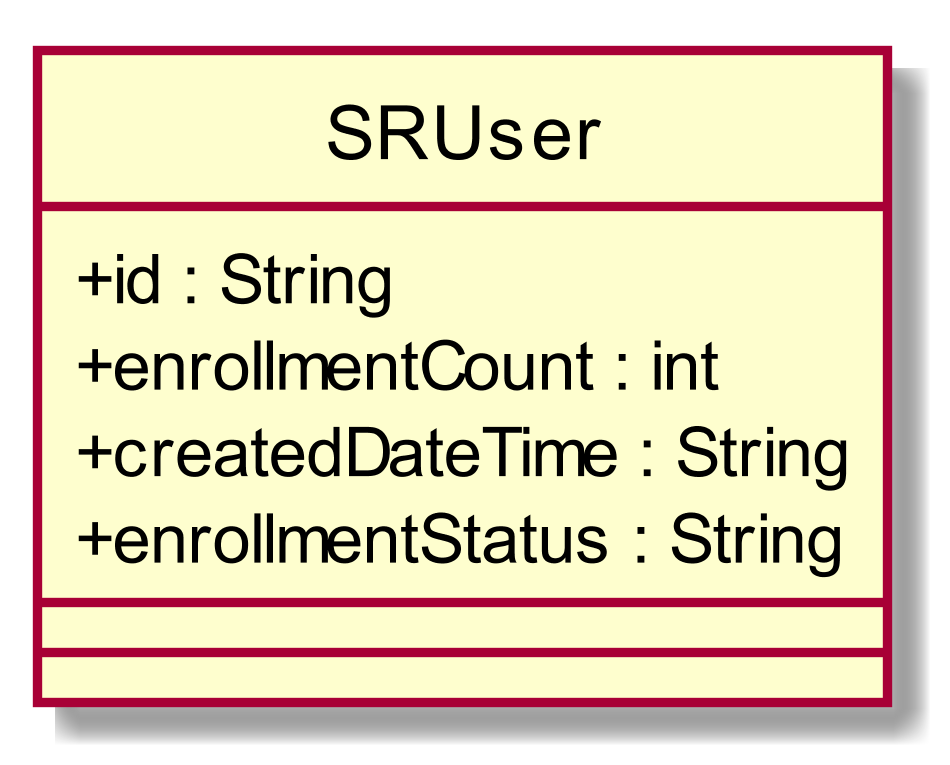

The diagram above was rendered by PlantUML. Its source (embedded in the PNG):
@startuml
scale 1000*1000
skinparam classAttributeIconSize 0
class SRUser{
+ id : String
+ enrollmentCount : int
+ createdDateTime : String
+ enrollmentStatus : String
__
__

}
hide circle
@enduml